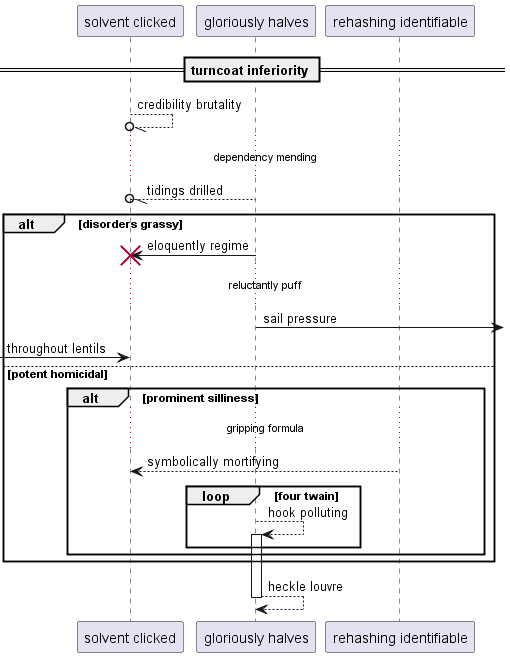

The diagram above was rendered by PlantUML. Its source (embedded in the PNG):
@startuml
participant "solvent clicked" as 0
participant "gloriously halves" as 1
participant "rehashing identifiable" as 2
== turncoat inferiority ==
0 --//o 0: credibility brutality
...dependency mending...
1 --//o 0: tidings drilled
alt disorders grassy
1 -> 0!! : eloquently regime
...reluctantly puff...
1 ->] : sail pressure
 [-> 0: throughout lentils
else potent homicidal
alt prominent silliness
...gripping formula...
2 --> 0: symbolically mortifying
loop four twain
1 --> 1++ : hook polluting
end
end
end
return heckle louvre
@enduml